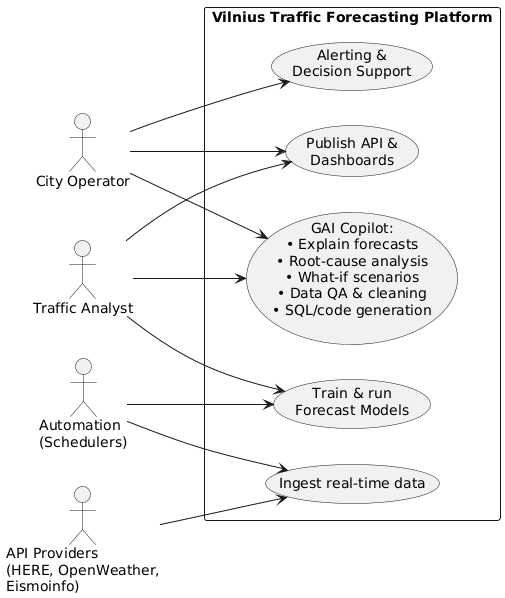

The diagram above was rendered by PlantUML. Its source (embedded in the PNG):
@startuml
left to right direction
actor "City Operator" as Operator
actor "Traffic Analyst" as Analyst
actor "API Providers\n(HERE, OpenWeather,\nEismoinfo)" as Providers
actor "Automation\n(Schedulers)" as Cron

rectangle "Vilnius Traffic Forecasting Platform" {
  usecase "Ingest real-time data" as U1
  usecase "Train & run\nForecast Models" as U2
  usecase "GAI Copilot:\n• Explain forecasts\n• Root-cause analysis\n• What-if scenarios\n• Data QA & cleaning\n• SQL/code generation" as U3
  usecase "Alerting &\nDecision Support" as U4
  usecase "Publish API &\nDashboards" as U5
}

Providers --> U1
Cron --> U1
Cron --> U2
Operator --> U3
Operator --> U4
Analyst --> U2
Analyst --> U3
Operator --> U5
Analyst --> U5
@enduml